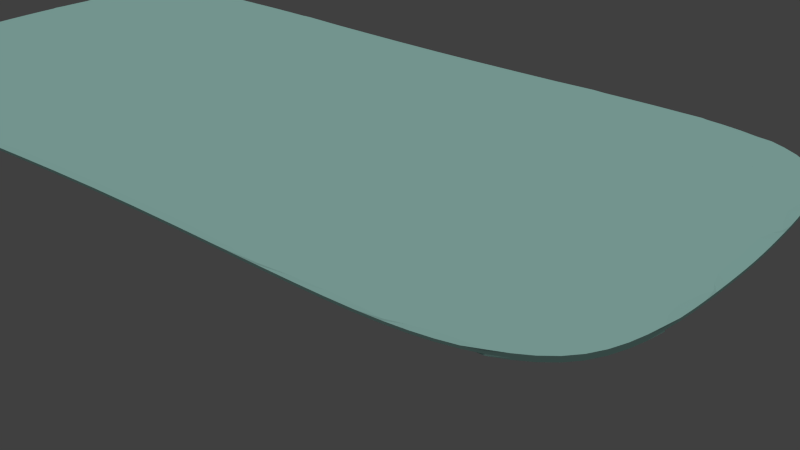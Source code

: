 # Source: metropol.blend  (saved by Blender 2.72.0; exported with 4.5.12 LTS)
import bpy
from mathutils import Matrix  # noqa: F401  (used for matrix-valued properties, if any)

bpy.ops.wm.read_factory_settings(use_empty=True)
scene = bpy.context.scene
scene.name = 'Scene'

# ---- collections
col_collection_1 = bpy.data.collections.new('Collection 1'); scene.collection.children.link(col_collection_1)

# ---- materials (node trees are filled in below, after node groups)
mat_glaz = bpy.data.materials.new('Glaz')
mat_glaz.alpha_threshold = 0.0
mat_glaz.use_transparent_shadow = False
mat_glaz.diffuse_color = (0.4618, 0.8, 0.7322, 1.0)
mat_glaz.roughness = 0.5
mat_wood_001 = bpy.data.materials.new('Wood.001')
mat_wood_001.alpha_threshold = 0.0
mat_wood_001.use_transparent_shadow = False
mat_wood_001.diffuse_color = (0.747, 0.6654, 0.347, 1.0)
mat_wood_001.roughness = 0.5
mat_wood_001.specular_intensity = 0.4854

# ---- material node trees

# ---- world
world_world = bpy.data.worlds.new('World'); scene.world = world_world
world_world.color = (0.05088, 0.05088, 0.05088)
world_world.use_sun_shadow = False
world_world.sun_shadow_jitter_overblur = 0.0
world_world.cycles.sampling_method = 'MANUAL'
world_world.cycles.sample_map_resolution = 256

# ---- lights
light_sun = bpy.data.lights.new('Sun', 'SUN')
light_sun.transmission_factor = 0.0
light_sun.angle = 0.761
light_sun.energy = 1.0
light_sun.shadow_buffer_clip_start = 0.5
light_sun.shadow_soft_size = 0.4
light_sun.shadow_cascade_max_distance = 1000.0
light_sun.cycles.use_multiple_importance_sampling = False

# ---- meshes
me_cube_006 = bpy.data.meshes.new('Cube.006')
me_cube_006.from_pydata([(0.0, 0.0, 18.65), (0.0, -11.57, 18.65), (10.95, -11.99, 18.65), (20.82, 0.0, 18.65), (23.79, -6.132, 18.65), (0.0, -7.649, 18.65), (24.09, 0.0, 18.65), (20.01, -11.33, 18.65), (23.98, -2.907, 18.65), (22.82, -9.638, 18.65), (16.49, -12.03, 18.65), (0.0, 0.0, 18.9), (0.0, -11.57, 18.9), (10.95, -11.99, 18.9), (20.82, 0.0, 18.9), (23.79, -6.132, 18.9), (0.0, -7.649, 18.9), (24.09, 0.0, 18.9), (20.01, -11.33, 18.9), (23.98, -2.907, 18.9), (22.82, -9.638, 18.9), (16.49, -12.03, 18.9)], [], [(9, 7, 10, 2, 1, 5, 0, 3, 6, 8, 4), (20, 15, 19, 17, 14, 11, 16, 12, 13, 21, 18), (10, 7, 18, 21), (9, 4, 15, 20), (7, 9, 20, 18), (4, 8, 19, 15), (2, 10, 21, 13), (8, 6, 17, 19), (1, 2, 13, 12)])
_k = {(1, 2): 0.73725, (6, 8): 0.73725, (0, 5): 0.73725, (2, 10): 0.73725, (4, 8): 0.73725, (0, 3): 0.73725, (7, 9): 1.0, (4, 9): 1.0, (7, 10): 0.73725, (12, 13): 0.73725, (17, 19): 0.73725, (11, 16): 0.73725, (13, 21): 0.73725, (15, 19): 0.73725, (11, 14): 0.73725, (18, 20): 1.0, (15, 20): 1.0, (18, 21): 0.73725}
me_cube_006.attributes.new('crease_edge', 'FLOAT', 'EDGE').data.foreach_set('value', [_k.get((min(e.vertices), max(e.vertices)), 0.0) for e in me_cube_006.edges])
me_cube_006.materials.append(mat_glaz)
me_cube_006.use_remesh_preserve_volume = False
me_cube_006.use_remesh_preserve_attributes = False
me_cube_006.use_mirror_vertex_groups = False
me_cube_006.update()
me_cube_005 = bpy.data.meshes.new('Cube.005')
me_cube_005.from_pydata([(19.07, -10.01, -0.2189), (19.32, -8.437, 18.65), (0.0, -8.468, 16.53), (0.0, -9.58, 18.65), (17.06, -10.42, -0.2189), (16.37, -9.861, 18.65), (10.95, -11.1, 18.65), (13.93, -7.89, 11.03), (20.37, -5.617, 18.65), (18.62, -7.522, -0.2189), (0.0, -5.356, 16.09), (0.0, -4.273, 18.65), (15.96, -8.305, -0.2189), (15.73, -4.273, 12.51), (9.34, -4.273, 16.51), (12.31, -4.273, 11.03), (20.82, 0.0, 18.65), (17.82, 0.0, 10.53), (20.82, -2.385, 18.65), (14.61, 0.0, 11.01), (0.0, -2.806, 15.69), (0.0, -1.696, 18.65), (18.05, -2.956, 10.12), (16.32, -2.015, 11.91), (9.34, 0.0, 16.42), (9.34, -1.775, 16.42), (13.92, -2.747, 10.02), (16.53, 0.0, 11.75), (0.0, 0.0, 18.65), (19.94, -8.57, 11.05), (16.23, -9.448, 10.44), (19.86, -5.421, 10.08), (22.55, -5.724, 18.65), (0.0, 0.0, 15.46), (0.0, -7.649, 18.65), (23.04, 0.0, 18.65), (9.838, -9.251, 18.65), (20.9, -9.211, 18.65), (22.94, -2.708, 18.65), (16.59, -10.97, 18.65), (19.9, 0.0, 14.55), (20.24, -2.705, 14.57), (14.75, -5.717, 5.304), (18.94, -6.437, 5.097)], [], [(41, 40, 35, 38), (6, 3, 2, 7), (29, 30, 4, 0), (4, 12, 9, 0), (14, 11, 34, 36), (1, 8, 13), (5, 13, 14, 36), (2, 10, 15, 7), (14, 25, 21, 11), (8, 18, 23, 13), (13, 23, 25, 14), (23, 27, 24, 25), (18, 16, 27, 23), (5, 1, 13), (39, 6, 7, 30), (26, 15, 10, 20), (31, 32, 37, 29), (35, 16, 18, 38), (38, 18, 8, 32), (5, 36, 6, 39), (6, 36, 34, 3), (19, 26, 20, 33), (29, 0, 9, 43, 31), (19, 17, 22, 26), (25, 24, 28, 21), (8, 1, 37, 32), (22, 17, 40, 41), (22, 41, 38, 32, 31), (12, 4, 30, 7), (15, 42, 12, 7), (15, 26, 42), (43, 9, 12, 42), (22, 43, 42, 26), (22, 31, 43), (37, 39, 30, 29), (1, 5, 39, 37)])
_k = {(1, 8): 0.73725, (0, 4): 1.0, (3, 6): 0.73725, (1, 5): 0.73725, (4, 12): 1.0, (5, 36): 0.73725, (8, 18): 0.73725, (0, 9): 1.0, (9, 12): 1.0, (35, 38): 0.73725, (34, 36): 0.73725, (6, 39): 0.73725, (32, 38): 0.73725, (16, 18): 0.73725, (32, 37): 1.0, (37, 39): 0.73725}
me_cube_005.attributes.new('crease_edge', 'FLOAT', 'EDGE').data.foreach_set('value', [_k.get((min(e.vertices), max(e.vertices)), 0.0) for e in me_cube_005.edges])
me_cube_005.materials.append(mat_wood_001)
me_cube_005.use_remesh_preserve_volume = False
me_cube_005.use_remesh_preserve_attributes = False
me_cube_005.use_mirror_vertex_groups = False
me_cube_005.update()

# ---- objects
ob_glass = bpy.data.objects.new('Glass', me_cube_006)
ob_sun = bpy.data.objects.new('Sun', light_sun)
ob_base = bpy.data.objects.new('Base ', me_cube_005)

# ---- transforms, parenting, visibility, modifiers, constraints
ob_glass.location = (0.0, 0.0, 0.0)
ob_glass.hide_viewport = True
ob_glass.show_transparent = True
ob_glass.lineart.crease_threshold = 0.0
_m = ob_glass.modifiers.new('Mirror', 'MIRROR')
_m.use_axis = (True, True, False)
_m.use_clip = True
_m.merge_threshold = 0.01
_m = ob_glass.modifiers.new('Subsurf', 'SUBSURF')
_m.uv_smooth = 'PRESERVE_CORNERS'
_m.quality = 2
_m.levels = 4
_m.show_only_control_edges = False
ob_sun.location = (-20.16, -51.44, 78.98)
ob_sun.hide_viewport = True
ob_sun.lineart.crease_threshold = 0.0
ob_base.location = (0.0, 0.0, 0.0)
ob_base.hide_render = True
ob_base.lineart.crease_threshold = 0.0
_m = ob_base.modifiers.new('Mirror', 'MIRROR')
_m.use_axis = (True, True, False)
_m.use_clip = True
_m.merge_threshold = 0.01
_m = ob_base.modifiers.new('Subsurf', 'SUBSURF')
_m.uv_smooth = 'PRESERVE_CORNERS'
_m.quality = 2
_m.levels = 4
_m.show_only_control_edges = False

# ---- collection membership
col_collection_1.objects.link(ob_glass)
col_collection_1.objects.link(ob_sun)
col_collection_1.objects.link(ob_base)

# ---- scene / render settings (as saved in the file)
scene.frame_start = 1; scene.frame_end = 250; scene.frame_set(1)
scene.render.engine = 'BLENDER_EEVEE_NEXT'
scene.render.image_settings.file_format = 'JPEG'
scene.render.dither_intensity = 0.0
scene.cycles.use_denoising = False
scene.cycles.samples = 10
scene.cycles.sampling_pattern = 'TABULATED_SOBOL'
scene.cycles.light_sampling_threshold = 0.0
scene.cycles.use_adaptive_sampling = False
scene.cycles.use_light_tree = False
scene.cycles.blur_glossy = 0.0
scene.cycles.pixel_filter_type = 'GAUSSIAN'
scene.cycles.sample_clamp_indirect = 0.0
scene.view_settings.view_transform = 'Standard'
bpy.context.view_layer.update()

# ---- added for rendering (the .blend has no active camera): camera
cam_auto = bpy.data.cameras.new('AutoCamera')
cam_auto.lens = 50.0
cam_auto.sensor_width = 36.0
cam_auto.clip_end = 1000.0
ob_auto_camera = bpy.data.objects.new('AutoCamera', cam_auto)
scene.collection.objects.link(ob_auto_camera)
ob_auto_camera.location = (36.9547, -35.9076, 38.7055)
ob_auto_camera.rotation_euler = (1.09748, -7.21219e-08, 0.694738)
scene.camera = ob_auto_camera
bpy.context.view_layer.update()
